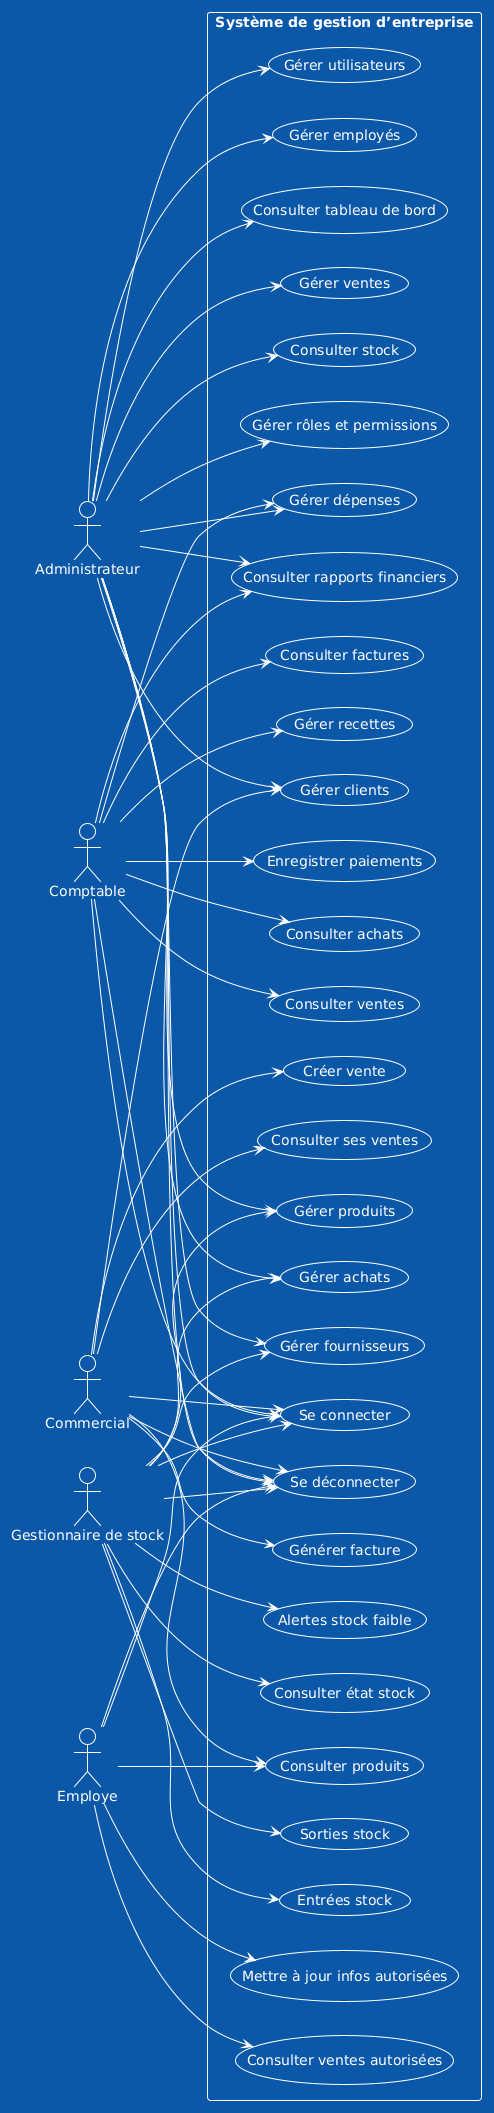

The diagram above was rendered by PlantUML. Its source (embedded in the PNG):
@startuml
!theme amiga
left to right direction

actor Administrateur
actor Comptable
actor Commercial
actor "Gestionnaire de stock" as Stock
actor Employe

rectangle "Système de gestion d’entreprise" {

  ' Auth
  usecase "Se connecter" as UC1
  usecase "Se déconnecter" as UC2

  ' Admin
  usecase "Gérer utilisateurs" as UC3
  usecase "Gérer rôles et permissions" as UC4
  usecase "Gérer clients" as UC5
  usecase "Gérer fournisseurs" as UC6
  usecase "Gérer produits" as UC7
  usecase "Consulter stock" as UC8
  usecase "Gérer ventes" as UC9
  usecase "Gérer achats" as UC10
  usecase "Consulter tableau de bord" as UC11
  usecase "Consulter rapports financiers" as UC12
  usecase "Gérer employés" as UC13
  usecase "Gérer dépenses" as UC17   

  ' Comptable
  usecase "Consulter ventes" as UC14
  usecase "Consulter achats" as UC15
  usecase "Enregistrer paiements" as UC16
  usecase "Gérer recettes" as UC18
  usecase "Consulter factures" as UC19

  ' Commercial
  usecase "Créer vente" as UC20
  usecase "Générer facture" as UC21
  usecase "Consulter ses ventes" as UC22

  ' Stock
  usecase "Entrées stock" as UC23
  usecase "Sorties stock" as UC24
  usecase "Consulter état stock" as UC25
  usecase "Alertes stock faible" as UC26

  ' Employé
  usecase "Consulter produits" as UC27
  usecase "Consulter ventes autorisées" as UC28
  usecase "Mettre à jour infos autorisées" as UC29
}

' Relations Admin
Administrateur --> UC1
Administrateur --> UC2
Administrateur --> UC3
Administrateur --> UC4
Administrateur --> UC5
Administrateur --> UC6
Administrateur --> UC7
Administrateur --> UC8
Administrateur --> UC9
Administrateur --> UC10
Administrateur --> UC11
Administrateur --> UC12
Administrateur --> UC13
Administrateur --> UC17   

' Relations Comptable
Comptable --> UC1
Comptable --> UC2
Comptable --> UC14
Comptable --> UC15
Comptable --> UC16
Comptable --> UC17   
Comptable --> UC18
Comptable --> UC12
Comptable --> UC19

' Relations Commercial
Commercial --> UC1
Commercial --> UC2
Commercial --> UC5
Commercial --> UC27
Commercial --> UC20
Commercial --> UC21
Commercial --> UC22

' Relations Stock
Stock --> UC1
Stock --> UC2
Stock --> UC7
Stock --> UC6
Stock --> UC23
Stock --> UC24
Stock --> UC25
Stock --> UC10
Stock --> UC26

' Relations Employé
Employe --> UC1
Employe --> UC2
Employe --> UC27
Employe --> UC28
Employe --> UC29
@enduml